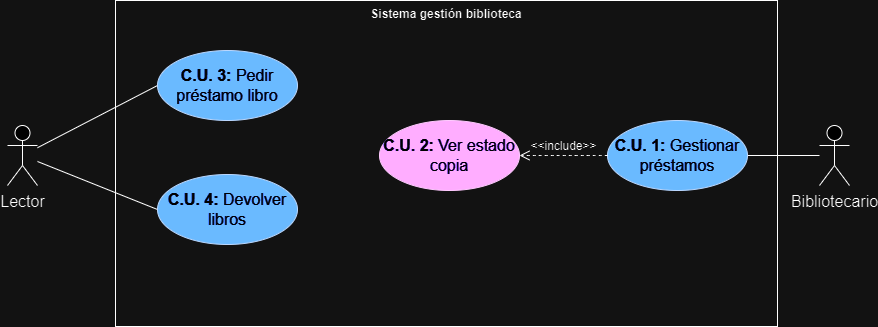

The diagram above was exported from draw.io. Its source (the exported page's mxGraphModel, read from the mxfile embedded in the PNG):
<mxGraphModel dx="1793" dy="1239" grid="0" gridSize="10" guides="1" tooltips="1" connect="1" arrows="1" fold="1" page="0" pageScale="1" pageWidth="827" pageHeight="1169" math="0" shadow="0">
  <root>
    <mxCell id="0" />
    <mxCell id="1" parent="0" />
    <mxCell id="5cU2vY1hUxvqcfgk-ces-9" style="edgeStyle=none;curved=1;rounded=0;orthogonalLoop=1;jettySize=auto;html=1;entryX=1;entryY=0.5;entryDx=0;entryDy=0;fontSize=12;startSize=8;endSize=8;endArrow=none;endFill=0;" edge="1" parent="1" source="5cU2vY1hUxvqcfgk-ces-3" target="5cU2vY1hUxvqcfgk-ces-5">
      <mxGeometry relative="1" as="geometry" />
    </mxCell>
    <mxCell id="5cU2vY1hUxvqcfgk-ces-3" value="Bibliotecario" style="shape=umlActor;html=1;verticalLabelPosition=bottom;verticalAlign=top;align=center;fontSize=16;" vertex="1" parent="1">
      <mxGeometry x="422" y="80" width="30" height="60" as="geometry" />
    </mxCell>
    <mxCell id="5cU2vY1hUxvqcfgk-ces-11" style="edgeStyle=none;shape=connector;curved=1;rounded=0;orthogonalLoop=1;jettySize=auto;html=1;entryX=0;entryY=0.5;entryDx=0;entryDy=0;labelBackgroundColor=default;strokeColor=default;align=center;verticalAlign=middle;fontFamily=Helvetica;fontSize=12;fontColor=default;endArrow=none;endFill=0;startSize=8;endSize=8;" edge="1" parent="1" source="5cU2vY1hUxvqcfgk-ces-4" target="5cU2vY1hUxvqcfgk-ces-7">
      <mxGeometry relative="1" as="geometry" />
    </mxCell>
    <mxCell id="5cU2vY1hUxvqcfgk-ces-12" style="edgeStyle=none;shape=connector;curved=1;rounded=0;orthogonalLoop=1;jettySize=auto;html=1;entryX=0;entryY=0.5;entryDx=0;entryDy=0;labelBackgroundColor=default;strokeColor=default;align=center;verticalAlign=middle;fontFamily=Helvetica;fontSize=12;fontColor=default;endArrow=none;endFill=0;startSize=8;endSize=8;" edge="1" parent="1" source="5cU2vY1hUxvqcfgk-ces-4" target="5cU2vY1hUxvqcfgk-ces-8">
      <mxGeometry relative="1" as="geometry" />
    </mxCell>
    <mxCell id="5cU2vY1hUxvqcfgk-ces-4" value="Lector" style="shape=umlActor;html=1;verticalLabelPosition=bottom;verticalAlign=top;align=center;fontSize=16;" vertex="1" parent="1">
      <mxGeometry x="-390" y="80" width="30" height="60" as="geometry" />
    </mxCell>
    <mxCell id="5cU2vY1hUxvqcfgk-ces-5" value="&lt;b&gt;C.U. 1:&lt;/b&gt; Gestionar préstamos" style="ellipse;whiteSpace=wrap;html=1;fontSize=16;fillColor=#0050ef;fontColor=#ffffff;strokeColor=#001DBC;" vertex="1" parent="1">
      <mxGeometry x="210" y="75" width="140" height="70" as="geometry" />
    </mxCell>
    <mxCell id="5cU2vY1hUxvqcfgk-ces-6" value="&lt;b&gt;C.U. 2:&lt;/b&gt; Ver estado copia" style="ellipse;whiteSpace=wrap;html=1;fontSize=16;fillColor=#6a00ff;fontColor=#ffffff;strokeColor=#3700CC;" vertex="1" parent="1">
      <mxGeometry x="-18" y="75" width="140" height="70" as="geometry" />
    </mxCell>
    <mxCell id="5cU2vY1hUxvqcfgk-ces-7" value="&lt;b&gt;C.U. 3:&lt;/b&gt; Pedir préstamo libro" style="ellipse;whiteSpace=wrap;html=1;fontSize=16;fillColor=#0050ef;fontColor=#ffffff;strokeColor=#001DBC;" vertex="1" parent="1">
      <mxGeometry x="-240" y="5" width="140" height="70" as="geometry" />
    </mxCell>
    <mxCell id="5cU2vY1hUxvqcfgk-ces-8" value="&lt;b&gt;C.U. 4:&lt;/b&gt; Devolver libros" style="ellipse;whiteSpace=wrap;html=1;fontSize=16;fillColor=#0050ef;fontColor=#ffffff;strokeColor=#001DBC;" vertex="1" parent="1">
      <mxGeometry x="-240" y="129" width="140" height="70" as="geometry" />
    </mxCell>
    <mxCell id="5cU2vY1hUxvqcfgk-ces-10" value="&amp;lt;&amp;lt;include&amp;gt;&amp;gt;" style="edgeStyle=none;html=1;endArrow=open;verticalAlign=bottom;dashed=1;labelBackgroundColor=none;rounded=0;strokeColor=default;align=center;fontFamily=Helvetica;fontSize=12;fontColor=default;startSize=8;endSize=8;shape=connector;curved=1;exitX=0;exitY=0.5;exitDx=0;exitDy=0;entryX=1;entryY=0.5;entryDx=0;entryDy=0;" edge="1" parent="1" source="5cU2vY1hUxvqcfgk-ces-5" target="5cU2vY1hUxvqcfgk-ces-6">
      <mxGeometry width="160" relative="1" as="geometry">
        <mxPoint x="94" y="254" as="sourcePoint" />
        <mxPoint x="254" y="254" as="targetPoint" />
      </mxGeometry>
    </mxCell>
    <mxCell id="5cU2vY1hUxvqcfgk-ces-13" value="Sistema gestión biblioteca" style="shape=rect;html=1;verticalAlign=top;fontStyle=1;whiteSpace=wrap;align=center;fontFamily=Helvetica;fontSize=12;fillColor=none;" vertex="1" parent="1">
      <mxGeometry x="-282" y="-45" width="662" height="326" as="geometry" />
    </mxCell>
    <mxCell id="5cU2vY1hUxvqcfgk-ces-15" style="edgeStyle=none;shape=connector;curved=1;rounded=0;orthogonalLoop=1;jettySize=auto;html=1;exitX=0;exitY=0.5;exitDx=0;exitDy=0;labelBackgroundColor=default;strokeColor=default;align=center;verticalAlign=middle;fontFamily=Helvetica;fontSize=12;fontColor=default;endArrow=none;endFill=0;startSize=8;endSize=8;" edge="1" parent="1" source="5cU2vY1hUxvqcfgk-ces-13" target="5cU2vY1hUxvqcfgk-ces-13">
      <mxGeometry relative="1" as="geometry" />
    </mxCell>
  </root>
</mxGraphModel>